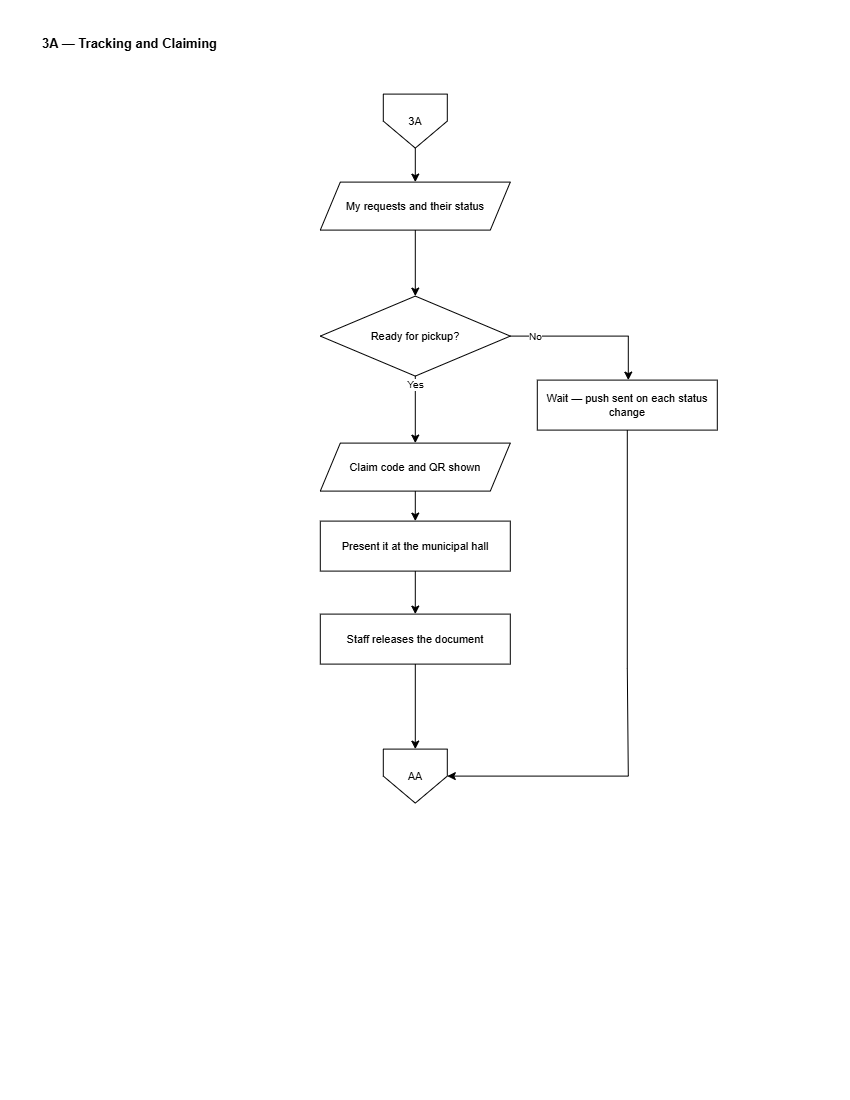

The diagram above was exported from draw.io. Its source (the exported page's mxGraphModel, read from the mxfile embedded in the PNG):
<mxGraphModel dx="1717" dy="890" grid="0" gridSize="10" guides="1" tooltips="1" connect="1" arrows="1" fold="1" page="1" pageScale="1" pageWidth="850" pageHeight="1100" math="0" shadow="0">
  <root>
    <mxCell id="0" />
    <mxCell id="1" parent="0" />
    <mxCell id="C3A-title" parent="1" style="text;html=1;align=left;verticalAlign=middle;strokeColor=none;fillColor=none;fontSize=13;fontStyle=1;fontColor=#000000;" value="3A — Tracking and Claiming" vertex="1">
      <mxGeometry height="26" width="700" x="40" y="30" as="geometry" />
    </mxCell>
    <mxCell id="C3A-i" parent="1" style="shape=offPageConnector;whiteSpace=wrap;html=1;size=0.5;fillColor=#FFFFFF;strokeColor=#000000;fontColor=#000000;fontSize=11;" value="3A" vertex="1">
      <mxGeometry height="54" width="64" x="383" y="94" as="geometry" />
    </mxCell>
    <mxCell id="C3A-ld" parent="1" style="shape=parallelogram;perimeter=parallelogramPerimeter;fixedSize=1;whiteSpace=wrap;html=1;fillColor=#FFFFFF;strokeColor=#000000;fontColor=#000000;fontSize=11;" value="My requests and&amp;#10;their status" vertex="1">
      <mxGeometry height="48" width="190" x="320" y="182" as="geometry" />
    </mxCell>
    <mxCell id="C3A-st" parent="1" style="rhombus;whiteSpace=wrap;html=1;fillColor=#FFFFFF;strokeColor=#000000;fontColor=#000000;fontSize=11;" value="Ready for pickup?" vertex="1">
      <mxGeometry height="80" width="190" x="320" y="296" as="geometry" />
    </mxCell>
    <mxCell id="C3A-wait" parent="1" style="rounded=0;whiteSpace=wrap;html=1;fillColor=#FFFFFF;strokeColor=#000000;fontColor=#000000;fontSize=11;" value="Wait — push sent on&amp;#10;each status change" vertex="1">
      <mxGeometry height="50" width="180" x="537" y="380" as="geometry" />
    </mxCell>
    <mxCell id="C3A-code" parent="1" style="shape=parallelogram;perimeter=parallelogramPerimeter;fixedSize=1;whiteSpace=wrap;html=1;fillColor=#FFFFFF;strokeColor=#000000;fontColor=#000000;fontSize=11;" value="Claim code and&amp;#10;QR shown" vertex="1">
      <mxGeometry height="48" width="190" x="320" y="443" as="geometry" />
    </mxCell>
    <mxCell id="C3A-go" parent="1" style="rounded=0;whiteSpace=wrap;html=1;fillColor=#FFFFFF;strokeColor=#000000;fontColor=#000000;fontSize=11;" value="Present it at the&amp;#10;municipal hall" vertex="1">
      <mxGeometry height="50" width="190" x="320" y="521" as="geometry" />
    </mxCell>
    <mxCell id="C3A-rel" parent="1" style="rounded=0;whiteSpace=wrap;html=1;fillColor=#FFFFFF;strokeColor=#000000;fontColor=#000000;fontSize=11;" value="Staff releases the&amp;#10;document" vertex="1">
      <mxGeometry height="50" width="190" x="320" y="614" as="geometry" />
    </mxCell>
    <mxCell id="C3A-o" parent="1" style="shape=offPageConnector;whiteSpace=wrap;html=1;size=0.5;fillColor=#FFFFFF;strokeColor=#000000;fontColor=#000000;fontSize=11;" value="AA" vertex="1">
      <mxGeometry height="54" width="64" x="383" y="749" as="geometry" />
    </mxCell>
    <mxCell id="C3A-e0" edge="1" parent="1" source="C3A-i" style="edgeStyle=orthogonalEdgeStyle;rounded=0;html=1;strokeColor=#000000;endArrow=classic;fontSize=10;" target="C3A-ld" value="">
      <mxGeometry relative="1" as="geometry" />
    </mxCell>
    <mxCell id="C3A-e1" edge="1" parent="1" source="C3A-ld" style="edgeStyle=orthogonalEdgeStyle;rounded=0;html=1;strokeColor=#000000;endArrow=classic;fontSize=10;" target="C3A-st" value="">
      <mxGeometry relative="1" as="geometry" />
    </mxCell>
    <mxCell id="C3A-e2" edge="1" parent="1" source="C3A-st" style="edgeStyle=orthogonalEdgeStyle;rounded=0;html=1;strokeColor=#000000;endArrow=classic;fontSize=10;entryX=0.5;entryY=0;entryDx=0;entryDy=0;exitX=1;exitY=0.5;exitDx=0;exitDy=0;" target="C3A-wait" value="No">
      <mxGeometry relative="1" x="-0.6857" as="geometry">
        <mxPoint as="offset" />
        <Array as="points">
          <mxPoint x="628" y="336" />
        </Array>
      </mxGeometry>
    </mxCell>
    <mxCell id="C3A-e3" edge="1" parent="1" source="C3A-wait" style="edgeStyle=orthogonalEdgeStyle;rounded=0;html=1;strokeColor=#000000;endArrow=classic;fontSize=10;exitX=0.5;exitY=1;exitDx=0;exitDy=0;" target="C3A-o" value="">
      <mxGeometry relative="1" as="geometry">
        <Array as="points">
          <mxPoint x="628" y="668" />
        </Array>
      </mxGeometry>
    </mxCell>
    <mxCell id="C3A-e4" edge="1" parent="1" source="C3A-st" style="edgeStyle=orthogonalEdgeStyle;rounded=0;html=1;strokeColor=#000000;endArrow=classic;fontSize=10;" target="C3A-code" value="Yes">
      <mxGeometry relative="1" x="-0.7307" as="geometry">
        <mxPoint as="offset" />
      </mxGeometry>
    </mxCell>
    <mxCell id="C3A-e5" edge="1" parent="1" source="C3A-code" style="edgeStyle=orthogonalEdgeStyle;rounded=0;html=1;strokeColor=#000000;endArrow=classic;fontSize=10;" target="C3A-go" value="">
      <mxGeometry relative="1" as="geometry" />
    </mxCell>
    <mxCell id="C3A-e6" edge="1" parent="1" source="C3A-go" style="edgeStyle=orthogonalEdgeStyle;rounded=0;html=1;strokeColor=#000000;endArrow=classic;fontSize=10;" target="C3A-rel" value="">
      <mxGeometry relative="1" as="geometry" />
    </mxCell>
    <mxCell id="C3A-e7" edge="1" parent="1" source="C3A-rel" style="edgeStyle=orthogonalEdgeStyle;rounded=0;html=1;strokeColor=#000000;endArrow=classic;fontSize=10;" target="C3A-o" value="">
      <mxGeometry relative="1" as="geometry" />
    </mxCell>
  </root>
</mxGraphModel>